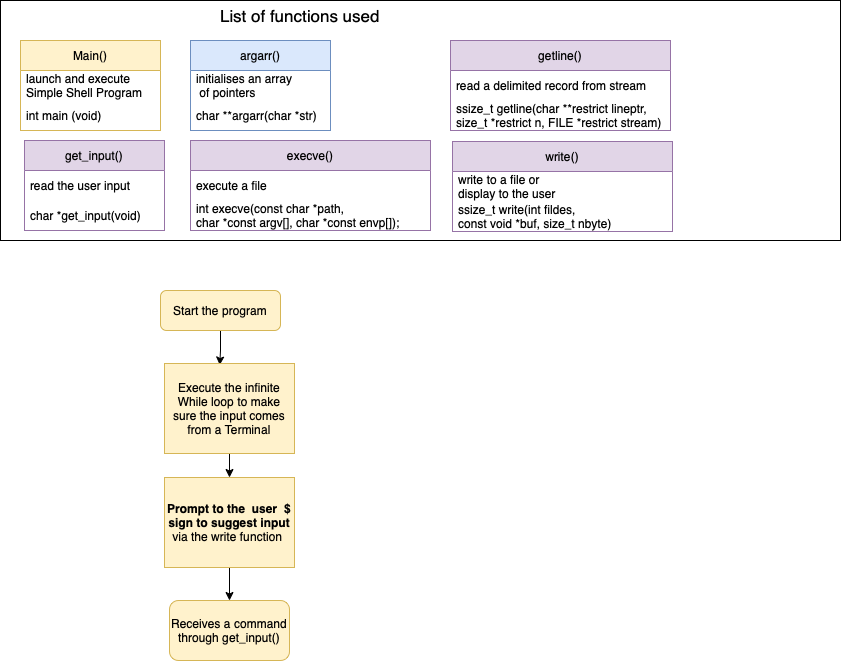

The diagram above was exported from draw.io. Its source (the exported page's mxGraphModel, read from the mxfile embedded in the PNG):
<mxGraphModel dx="1145" dy="2213" grid="1" gridSize="10" guides="1" tooltips="1" connect="1" arrows="1" fold="1" page="1" pageScale="1" pageWidth="827" pageHeight="1169" math="0" shadow="0">
  <root>
    <mxCell id="WIyWlLk6GJQsqaUBKTNV-0" />
    <mxCell id="WIyWlLk6GJQsqaUBKTNV-1" parent="WIyWlLk6GJQsqaUBKTNV-0" />
    <mxCell id="oJGtqj87y7ifpgrDxCUU-1" value="" style="rounded=0;whiteSpace=wrap;html=1;fontSize=17;fillColor=none;" vertex="1" parent="WIyWlLk6GJQsqaUBKTNV-1">
      <mxGeometry y="-240" width="840" height="240" as="geometry" />
    </mxCell>
    <mxCell id="BZ6Anb_f4-RZc08P0De1-7" style="edgeStyle=orthogonalEdgeStyle;rounded=0;orthogonalLoop=1;jettySize=auto;html=1;entryX=0.425;entryY=0.017;entryDx=0;entryDy=0;entryPerimeter=0;" parent="WIyWlLk6GJQsqaUBKTNV-1" source="WIyWlLk6GJQsqaUBKTNV-3" target="BZ6Anb_f4-RZc08P0De1-6" edge="1">
      <mxGeometry relative="1" as="geometry" />
    </mxCell>
    <mxCell id="WIyWlLk6GJQsqaUBKTNV-3" value="Start the program" style="rounded=1;whiteSpace=wrap;html=1;fontSize=12;glass=0;strokeWidth=1;shadow=0;fillColor=#fff2cc;strokeColor=#d6b656;" parent="WIyWlLk6GJQsqaUBKTNV-1" vertex="1">
      <mxGeometry x="160" y="50" width="120" height="40" as="geometry" />
    </mxCell>
    <mxCell id="BZ6Anb_f4-RZc08P0De1-1" value="Main()" style="swimlane;fontStyle=0;childLayout=stackLayout;horizontal=1;startSize=30;horizontalStack=0;resizeParent=1;resizeParentMax=0;resizeLast=0;collapsible=1;marginBottom=0;fillColor=#fff2cc;strokeColor=#d6b656;" parent="WIyWlLk6GJQsqaUBKTNV-1" vertex="1">
      <mxGeometry x="20" y="-200" width="140" height="90" as="geometry" />
    </mxCell>
    <mxCell id="BZ6Anb_f4-RZc08P0De1-2" value="launch and execute &#10;Simple Shell Program" style="text;strokeColor=none;fillColor=none;align=left;verticalAlign=middle;spacingLeft=4;spacingRight=4;overflow=hidden;points=[[0,0.5],[1,0.5]];portConstraint=eastwest;rotatable=0;" parent="BZ6Anb_f4-RZc08P0De1-1" vertex="1">
      <mxGeometry y="30" width="140" height="30" as="geometry" />
    </mxCell>
    <mxCell id="BZ6Anb_f4-RZc08P0De1-3" value="int main (void)" style="text;strokeColor=none;fillColor=none;align=left;verticalAlign=middle;spacingLeft=4;spacingRight=4;overflow=hidden;points=[[0,0.5],[1,0.5]];portConstraint=eastwest;rotatable=0;" parent="BZ6Anb_f4-RZc08P0De1-1" vertex="1">
      <mxGeometry y="60" width="140" height="30" as="geometry" />
    </mxCell>
    <mxCell id="BZ6Anb_f4-RZc08P0De1-9" style="edgeStyle=orthogonalEdgeStyle;rounded=0;orthogonalLoop=1;jettySize=auto;html=1;entryX=0.5;entryY=0;entryDx=0;entryDy=0;" parent="WIyWlLk6GJQsqaUBKTNV-1" source="BZ6Anb_f4-RZc08P0De1-6" target="BZ6Anb_f4-RZc08P0De1-8" edge="1">
      <mxGeometry relative="1" as="geometry" />
    </mxCell>
    <mxCell id="BZ6Anb_f4-RZc08P0De1-6" value="Execute the infinite While loop to make sure the input comes from a Terminal" style="rounded=0;whiteSpace=wrap;html=1;fillColor=#fff2cc;strokeColor=#d6b656;" parent="WIyWlLk6GJQsqaUBKTNV-1" vertex="1">
      <mxGeometry x="164" y="123" width="130" height="90" as="geometry" />
    </mxCell>
    <mxCell id="oJGtqj87y7ifpgrDxCUU-3" style="edgeStyle=orthogonalEdgeStyle;rounded=0;orthogonalLoop=1;jettySize=auto;html=1;entryX=0.5;entryY=0;entryDx=0;entryDy=0;fontSize=12;" edge="1" parent="WIyWlLk6GJQsqaUBKTNV-1" source="BZ6Anb_f4-RZc08P0De1-8" target="oJGtqj87y7ifpgrDxCUU-2">
      <mxGeometry relative="1" as="geometry" />
    </mxCell>
    <mxCell id="BZ6Anb_f4-RZc08P0De1-8" value="&lt;b&gt;Prompt to the &amp;nbsp;user &amp;nbsp;$ sign to suggest input&lt;/b&gt;&lt;br&gt;via the write function&amp;nbsp;" style="rounded=0;whiteSpace=wrap;html=1;fillColor=#fff2cc;strokeColor=#d6b656;" parent="WIyWlLk6GJQsqaUBKTNV-1" vertex="1">
      <mxGeometry x="164" y="237" width="130" height="90" as="geometry" />
    </mxCell>
    <mxCell id="BZ6Anb_f4-RZc08P0De1-10" value="get_input()" style="swimlane;fontStyle=0;childLayout=stackLayout;horizontal=1;startSize=30;horizontalStack=0;resizeParent=1;resizeParentMax=0;resizeLast=0;collapsible=1;marginBottom=0;fillColor=#e1d5e7;strokeColor=#9673a6;" parent="WIyWlLk6GJQsqaUBKTNV-1" vertex="1">
      <mxGeometry x="24" y="-100" width="140" height="90" as="geometry" />
    </mxCell>
    <mxCell id="BZ6Anb_f4-RZc08P0De1-11" value="read the user input" style="text;strokeColor=none;fillColor=none;align=left;verticalAlign=middle;spacingLeft=4;spacingRight=4;overflow=hidden;points=[[0,0.5],[1,0.5]];portConstraint=eastwest;rotatable=0;" parent="BZ6Anb_f4-RZc08P0De1-10" vertex="1">
      <mxGeometry y="30" width="140" height="30" as="geometry" />
    </mxCell>
    <mxCell id="BZ6Anb_f4-RZc08P0De1-12" value="char *get_input(void)" style="text;strokeColor=none;fillColor=none;align=left;verticalAlign=middle;spacingLeft=4;spacingRight=4;overflow=hidden;points=[[0,0.5],[1,0.5]];portConstraint=eastwest;rotatable=0;" parent="BZ6Anb_f4-RZc08P0De1-10" vertex="1">
      <mxGeometry y="60" width="140" height="30" as="geometry" />
    </mxCell>
    <mxCell id="oJGtqj87y7ifpgrDxCUU-0" value="List of functions used" style="text;html=1;strokeColor=none;fillColor=none;align=center;verticalAlign=middle;whiteSpace=wrap;rounded=0;fontSize=17;" vertex="1" parent="WIyWlLk6GJQsqaUBKTNV-1">
      <mxGeometry x="150" y="-240" width="300" height="30" as="geometry" />
    </mxCell>
    <mxCell id="oJGtqj87y7ifpgrDxCUU-2" value="Receives a command through get_input()" style="rounded=1;whiteSpace=wrap;html=1;fontSize=12;fillColor=#fff2cc;strokeColor=#d6b656;" vertex="1" parent="WIyWlLk6GJQsqaUBKTNV-1">
      <mxGeometry x="169" y="360" width="120" height="60" as="geometry" />
    </mxCell>
    <mxCell id="oJGtqj87y7ifpgrDxCUU-4" value="argarr()" style="swimlane;fontStyle=0;childLayout=stackLayout;horizontal=1;startSize=30;horizontalStack=0;resizeParent=1;resizeParentMax=0;resizeLast=0;collapsible=1;marginBottom=0;fillColor=#dae8fc;strokeColor=#6c8ebf;" vertex="1" parent="WIyWlLk6GJQsqaUBKTNV-1">
      <mxGeometry x="190" y="-200" width="140" height="90" as="geometry" />
    </mxCell>
    <mxCell id="oJGtqj87y7ifpgrDxCUU-5" value="initialises an array&#10; of pointers" style="text;strokeColor=none;fillColor=none;align=left;verticalAlign=middle;spacingLeft=4;spacingRight=4;overflow=hidden;points=[[0,0.5],[1,0.5]];portConstraint=eastwest;rotatable=0;" vertex="1" parent="oJGtqj87y7ifpgrDxCUU-4">
      <mxGeometry y="30" width="140" height="30" as="geometry" />
    </mxCell>
    <mxCell id="oJGtqj87y7ifpgrDxCUU-6" value="char **argarr(char *str)" style="text;strokeColor=none;fillColor=none;align=left;verticalAlign=middle;spacingLeft=4;spacingRight=4;overflow=hidden;points=[[0,0.5],[1,0.5]];portConstraint=eastwest;rotatable=0;" vertex="1" parent="oJGtqj87y7ifpgrDxCUU-4">
      <mxGeometry y="60" width="140" height="30" as="geometry" />
    </mxCell>
    <mxCell id="oJGtqj87y7ifpgrDxCUU-7" value="execve()" style="swimlane;fontStyle=0;childLayout=stackLayout;horizontal=1;startSize=30;horizontalStack=0;resizeParent=1;resizeParentMax=0;resizeLast=0;collapsible=1;marginBottom=0;fillColor=#e1d5e7;strokeColor=#9673a6;" vertex="1" parent="WIyWlLk6GJQsqaUBKTNV-1">
      <mxGeometry x="190" y="-100" width="240" height="90" as="geometry" />
    </mxCell>
    <mxCell id="oJGtqj87y7ifpgrDxCUU-8" value="execute a file" style="text;strokeColor=none;fillColor=none;align=left;verticalAlign=middle;spacingLeft=4;spacingRight=4;overflow=hidden;points=[[0,0.5],[1,0.5]];portConstraint=eastwest;rotatable=0;" vertex="1" parent="oJGtqj87y7ifpgrDxCUU-7">
      <mxGeometry y="30" width="240" height="30" as="geometry" />
    </mxCell>
    <mxCell id="oJGtqj87y7ifpgrDxCUU-9" value="int execve(const char *path, &#10;char *const argv[], char *const envp[]);" style="text;strokeColor=none;fillColor=none;align=left;verticalAlign=middle;spacingLeft=4;spacingRight=4;overflow=hidden;points=[[0,0.5],[1,0.5]];portConstraint=eastwest;rotatable=0;" vertex="1" parent="oJGtqj87y7ifpgrDxCUU-7">
      <mxGeometry y="60" width="240" height="30" as="geometry" />
    </mxCell>
    <mxCell id="oJGtqj87y7ifpgrDxCUU-10" value="getline()" style="swimlane;fontStyle=0;childLayout=stackLayout;horizontal=1;startSize=30;horizontalStack=0;resizeParent=1;resizeParentMax=0;resizeLast=0;collapsible=1;marginBottom=0;fillColor=#e1d5e7;strokeColor=#9673a6;" vertex="1" parent="WIyWlLk6GJQsqaUBKTNV-1">
      <mxGeometry x="450" y="-200" width="220" height="90" as="geometry" />
    </mxCell>
    <mxCell id="oJGtqj87y7ifpgrDxCUU-11" value="read a delimited record from stream" style="text;strokeColor=none;fillColor=none;align=left;verticalAlign=middle;spacingLeft=4;spacingRight=4;overflow=hidden;points=[[0,0.5],[1,0.5]];portConstraint=eastwest;rotatable=0;fontFamily=Helvetica;" vertex="1" parent="oJGtqj87y7ifpgrDxCUU-10">
      <mxGeometry y="30" width="220" height="30" as="geometry" />
    </mxCell>
    <mxCell id="oJGtqj87y7ifpgrDxCUU-12" value="ssize_t getline(char **restrict lineptr, &#10;size_t *restrict n, FILE *restrict stream)" style="text;strokeColor=none;fillColor=none;align=left;verticalAlign=middle;spacingLeft=4;spacingRight=4;overflow=hidden;points=[[0,0.5],[1,0.5]];portConstraint=eastwest;rotatable=0;fontFamily=Helvetica;" vertex="1" parent="oJGtqj87y7ifpgrDxCUU-10">
      <mxGeometry y="60" width="220" height="30" as="geometry" />
    </mxCell>
    <mxCell id="oJGtqj87y7ifpgrDxCUU-13" value="write()" style="swimlane;fontStyle=0;childLayout=stackLayout;horizontal=1;startSize=30;horizontalStack=0;resizeParent=1;resizeParentMax=0;resizeLast=0;collapsible=1;marginBottom=0;fillColor=#e1d5e7;strokeColor=#9673a6;" vertex="1" parent="WIyWlLk6GJQsqaUBKTNV-1">
      <mxGeometry x="452" y="-99" width="220" height="90" as="geometry" />
    </mxCell>
    <mxCell id="oJGtqj87y7ifpgrDxCUU-14" value="write to a file or&#10;display to the user" style="text;strokeColor=none;fillColor=none;align=left;verticalAlign=middle;spacingLeft=4;spacingRight=4;overflow=hidden;points=[[0,0.5],[1,0.5]];portConstraint=eastwest;rotatable=0;" vertex="1" parent="oJGtqj87y7ifpgrDxCUU-13">
      <mxGeometry y="30" width="220" height="30" as="geometry" />
    </mxCell>
    <mxCell id="oJGtqj87y7ifpgrDxCUU-15" value="ssize_t write(int fildes, &#10;const void *buf, size_t nbyte)" style="text;strokeColor=none;fillColor=none;align=left;verticalAlign=middle;spacingLeft=4;spacingRight=4;overflow=hidden;points=[[0,0.5],[1,0.5]];portConstraint=eastwest;rotatable=0;fontFamily=Helvetica;fontSize=12;" vertex="1" parent="oJGtqj87y7ifpgrDxCUU-13">
      <mxGeometry y="60" width="220" height="30" as="geometry" />
    </mxCell>
  </root>
</mxGraphModel>